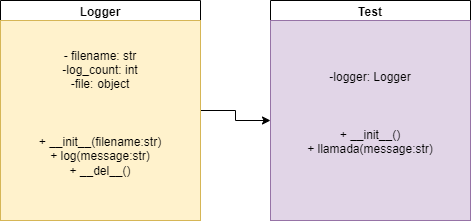

The diagram above was exported from draw.io. Its source (the exported page's mxGraphModel, read from the mxfile embedded in the PNG):
<mxGraphModel dx="880" dy="426" grid="1" gridSize="10" guides="1" tooltips="1" connect="1" arrows="1" fold="1" page="1" pageScale="1" pageWidth="827" pageHeight="1169" math="0" shadow="0">
  <root>
    <mxCell id="WIyWlLk6GJQsqaUBKTNV-0" />
    <mxCell id="WIyWlLk6GJQsqaUBKTNV-1" parent="WIyWlLk6GJQsqaUBKTNV-0" />
    <mxCell id="MTMvWVkdEkhzqSwWT3QA-14" value="" style="edgeStyle=orthogonalEdgeStyle;rounded=0;orthogonalLoop=1;jettySize=auto;html=1;" edge="1" parent="WIyWlLk6GJQsqaUBKTNV-1" source="MTMvWVkdEkhzqSwWT3QA-10" target="MTMvWVkdEkhzqSwWT3QA-13">
      <mxGeometry relative="1" as="geometry" />
    </mxCell>
    <mxCell id="MTMvWVkdEkhzqSwWT3QA-10" value="Logger" style="swimlane;whiteSpace=wrap;html=1;" vertex="1" parent="WIyWlLk6GJQsqaUBKTNV-1">
      <mxGeometry x="140" y="110" width="200" height="220" as="geometry" />
    </mxCell>
    <mxCell id="MTMvWVkdEkhzqSwWT3QA-12" value="- filename: str&lt;div&gt;-log_count: int&lt;/div&gt;&lt;div&gt;-file:&lt;span style=&quot;white-space: pre;&quot;&gt;&#09;&lt;/span&gt;object&lt;/div&gt;&lt;div&gt;&lt;br&gt;&lt;/div&gt;&lt;div&gt;&lt;br&gt;&lt;/div&gt;&lt;div&gt;&lt;br&gt;&lt;/div&gt;&lt;div&gt;+ __init__(filename:str)&lt;/div&gt;&lt;div&gt;+ log(message:str)&lt;/div&gt;&lt;div&gt;+ __del__()&lt;/div&gt;&lt;div&gt;&lt;br&gt;&lt;/div&gt;" style="whiteSpace=wrap;html=1;aspect=fixed;fillColor=#fff2cc;strokeColor=#d6b656;" vertex="1" parent="MTMvWVkdEkhzqSwWT3QA-10">
      <mxGeometry y="20" width="200" height="200" as="geometry" />
    </mxCell>
    <mxCell id="MTMvWVkdEkhzqSwWT3QA-11" value="Test" style="swimlane;whiteSpace=wrap;html=1;" vertex="1" parent="WIyWlLk6GJQsqaUBKTNV-1">
      <mxGeometry x="410" y="110" width="200" height="220" as="geometry" />
    </mxCell>
    <mxCell id="MTMvWVkdEkhzqSwWT3QA-13" value="-logger: Logger&lt;div&gt;&lt;br&gt;&lt;/div&gt;&lt;div&gt;&lt;br&gt;&lt;/div&gt;&lt;div&gt;&lt;br&gt;&lt;/div&gt;&lt;div&gt;+ __init__()&lt;/div&gt;&lt;div&gt;+ llamada(message:str)&lt;span style=&quot;white-space: pre;&quot;&gt;&#09;&lt;/span&gt;&lt;/div&gt;&lt;div&gt;&lt;div&gt;&lt;br&gt;&lt;/div&gt;&lt;/div&gt;" style="whiteSpace=wrap;html=1;aspect=fixed;fillColor=#e1d5e7;strokeColor=#9673a6;" vertex="1" parent="MTMvWVkdEkhzqSwWT3QA-11">
      <mxGeometry y="20" width="200" height="200" as="geometry" />
    </mxCell>
  </root>
</mxGraphModel>